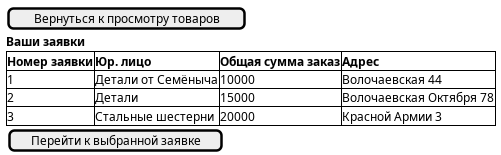

The diagram above was rendered by PlantUML. Its source (embedded in the PNG):
@startsalt Отправление заявки
{
    [Вернуться к просмотру товаров]
    <b>Ваши заявки
    {#<b>Номер заявки|<b>Юр. лицо| <b>Общая сумма заказ| <b>Адрес
    1|Детали от Семёныча|10000|Волочаевская 44
    2|Детали|15000|Волочаевская Октября 78
    3|Стальные шестерни|20000|Красной Армии 3
    }
    {
        [Перейти к выбранной заявке]
    }
    
}
@endsalt